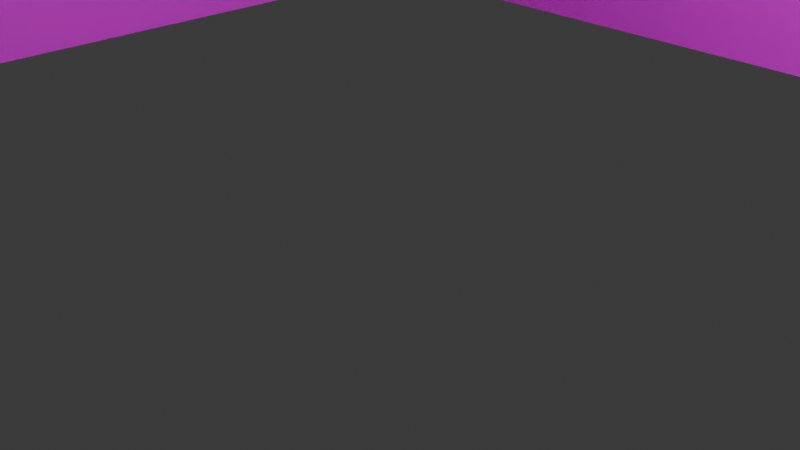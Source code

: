 # Source: centre-block.blend  (saved by Blender 4.0.36; exported with 4.5.12 LTS)
import bpy
from mathutils import Matrix  # noqa: F401  (used for matrix-valued properties, if any)

bpy.ops.wm.read_factory_settings(use_empty=True)
scene = bpy.context.scene
scene.name = 'Scene'

# ---- collections
col_collection = bpy.data.collections.new('Collection'); scene.collection.children.link(col_collection)

# ---- images (referenced by path relative to the original .blend; pixels are not part of the script)
import os
ASSET_DIR = os.environ.get("B2B_ASSET_DIR", "")  # directory of the original .blend (textures are referenced by path, not embedded)
HERE = os.path.dirname(os.path.abspath(__file__))  # packed textures are extracted next to this script under _unpacked/

def load_image(name, relpath, width, height, colorspace="sRGB"):
    """Load a texture the original file referenced (path relative to the .blend, or extracted next to this script)."""
    p = next((c for c in (os.path.join(HERE, relpath), os.path.join(ASSET_DIR, relpath)) if relpath and os.path.exists(c)), "")
    if p:
        img = bpy.data.images.load(p, check_existing=True)
        img.name = name
    else:  # same state as the original file: an image datablock whose file is absent (Cycles renders it pink)
        img = bpy.data.images.new(name, width, height)
        img.source = "FILE"
        img.filepath = "//" + (relpath or name)
    img.colorspace_settings.name = colorspace
    return img
img_centre_block_png = load_image('centre-block.png', 'centre-block.png', 1024, 1024, 'sRGB')

# ---- materials (node trees are filled in below, after node groups)
mat_textured = bpy.data.materials.new('Textured')
mat_textured.use_transparent_shadow = False

# ---- material node trees
mat_textured.use_nodes = True; mat_textured.node_tree.nodes.clear()
_N = mat_textured.node_tree.nodes; _L = mat_textured.node_tree.links
n0 = _N.new('ShaderNodeBsdfPrincipled'); n0.name = 'Principled BSDF'; n0.location = (10, 300)
n0.inputs[3].default_value = 1.45
n1 = _N.new('ShaderNodeOutputMaterial'); n1.name = 'Material Output'; n1.location = (300, 300)
n2 = _N.new('ShaderNodeTexImage'); n2.name = 'Image Texture'; n2.location = (-280, 275)
n2.image = img_centre_block_png
_L.new(n0.outputs[0], n1.inputs[0])
_L.new(n2.outputs[0], n0.inputs[0])
n1.is_active_output = True

# ---- world
world_world = bpy.data.worlds.new('World'); scene.world = world_world
world_world.use_nodes = True; world_world.node_tree.nodes.clear()
_N = world_world.node_tree.nodes; _L = world_world.node_tree.links
n0 = _N.new('ShaderNodeOutputWorld'); n0.name = 'World Output'; n0.location = (300, 300)
n1 = _N.new('ShaderNodeBackground'); n1.name = 'Background'; n1.location = (10, 300)
n1.inputs[0].default_value = (0.05088, 0.05088, 0.05088, 1.0)
_L.new(n1.outputs[0], n0.inputs[0])
n0.is_active_output = True
world_world.color = (0.05088, 0.05088, 0.05088)
world_world.use_sun_shadow = False
world_world.sun_shadow_jitter_overblur = 0.0

# ---- cameras
cam_camera = bpy.data.cameras.new('Camera')
cam_camera.clip_end = 100.0
cam_camera.ortho_scale = 7.314

# ---- lights
light_light = bpy.data.lights.new('Light', 'POINT')
light_light.transmission_factor = 0.0
light_light.use_soft_falloff = False
light_light.energy = 1000.0
light_light.shadow_soft_size = 0.1
light_light.shadow_maximum_resolution = 0.006
light_light.use_absolute_resolution = True

# ---- meshes
me_cube = bpy.data.meshes.new('Cube')
me_cube.from_pydata([(1.0, 1.0, 0.5748), (1.0, 1.0, -1.425), (1.0, -1.0, 0.5748), (1.0, -1.0, -1.425), (-1.0, 1.0, 0.5748), (-1.0, 1.0, -1.425), (-1.0, -1.0, 0.5748), (-1.0, -1.0, -1.425), (0.84, 0.84, 0.8813), (0.84, -0.84, 0.8813), (-0.84, 0.84, 0.8813), (-0.84, -0.84, 0.8813), (-8.369e-09, -2.543e-08, 1.543), (-8.369e-09, -2.543e-08, 1.543), (-8.369e-09, -2.543e-08, 1.543), (-8.369e-09, -2.543e-08, 1.543), (0.84, 0.84, 0.8813), (0.84, -0.84, 0.8813), (-0.84, 0.84, 0.8813), (-0.84, -0.84, 0.8813), (-0.52, -0.52, 0.8813), (-0.52, 0.52, 0.8813), (0.52, -0.52, 0.8813), (0.52, 0.52, 0.8813), (-0.84, -0.84, 0.5748), (-0.84, 0.84, 0.5748), (0.84, 0.84, 0.5748), (0.84, -0.84, 0.5748)], [], [(25, 24, 11, 10), (3, 2, 6, 7), (7, 6, 4, 5), (1, 0, 2, 3), (5, 4, 0, 1), (21, 20, 15, 14), (27, 26, 8, 9), (26, 25, 10, 8), (24, 27, 9, 11), (12, 14, 15, 13), (20, 22, 13, 15), (23, 21, 14, 12), (22, 23, 12, 13), (8, 9, 17, 16), (11, 10, 18, 19), (9, 11, 19, 17), (10, 8, 16, 18), (9, 8, 23, 22), (8, 10, 21, 23), (10, 11, 20, 21), (11, 9, 22, 20), (2, 0, 26, 27), (0, 4, 25, 26), (4, 6, 24, 25), (6, 2, 27, 24)])
_uv = me_cube.uv_layers.new(name='UVMap')
_uv.uv.foreach_set('vector', [0.09747, 0.8733, 0.1564, 0.8733, 0.1564, 0.9267, 0.09747, 0.9267, 0.08781, 0.6471, 0.08781, 0.9934, 0.0168, 0.9934, 0.0168, 0.6471, 0.849, 0.2624, 0.849, 0.6087, 0.7782, 0.6087, 0.7782, 0.2624, 0.8488, 0.2624, 0.8488, 0.6079, 0.7783, 0.6079, 0.7783, 0.2624, 0.8482, 0.2612, 0.8482, 0.6092, 0.7776, 0.6092, 0.7776, 0.2612, 0.132, 0.7432, 0.09346, 0.7432, 0.1127, 0.8595, 0.1127, 0.8595, 0.1564, 0.8733, 0.09747, 0.8733, 0.09747, 0.9267, 0.1564, 0.9267, 0.09668, 0.8734, 0.1558, 0.8734, 0.1558, 0.927, 0.09668, 0.927, 0.09637, 0.9427, 0.1557, 0.9427, 0.1557, 0.996, 0.09637, 0.996, 0.625, 0.5, 0.875, 0.5, 0.875, 0.75, 0.625, 0.75, 0.09346, 0.7432, 0.132, 0.7432, 0.1127, 0.8595, 0.1127, 0.8595, 0.132, 0.7432, 0.09346, 0.7432, 0.1127, 0.8595, 0.1127, 0.8595, 0.09346, 0.7432, 0.132, 0.7432, 0.1127, 0.8595, 0.1127, 0.8595, 0.625, 0.5, 0.625, 0.75, 0.625, 0.75, 0.625, 0.5, 0.625, 0.0, 0.625, 0.25, 0.625, 0.25, 0.625, 0.0, 0.525, 0.5829, 0.4783, 0.5829, 0.4783, 0.5829, 0.525, 0.5829, 0.625, 0.25, 0.625, 0.5, 0.625, 0.5, 0.625, 0.25, 0.1628, 0.6536, 0.1628, 0.7122, 0.1526, 0.702, 0.1526, 0.6638, 0.1628, 0.7122, 0.1042, 0.7122, 0.1144, 0.702, 0.1526, 0.702, 0.1042, 0.7122, 0.1042, 0.6536, 0.1144, 0.6638, 0.1144, 0.702, 0.1042, 0.6536, 0.1628, 0.6536, 0.1526, 0.6638, 0.1144, 0.6638, 0.1684, 0.648, 0.1684, 0.7178, 0.1628, 0.7122, 0.1628, 0.6536, 0.1684, 0.7178, 0.09858, 0.7178, 0.1042, 0.7122, 0.1628, 0.7122, 0.09858, 0.7178, 0.09858, 0.648, 0.1042, 0.6536, 0.1042, 0.7122, 0.09858, 0.648, 0.1684, 0.648, 0.1628, 0.6536, 0.1042, 0.6536])
me_cube.materials.append(mat_textured)
me_cube.use_mirror_vertex_groups = False
me_cube.update()
me_cube_001 = bpy.data.meshes.new('Cube.001')
me_cube_001.from_pydata([(-1.086, -1.057, -0.1751), (-1.086, -1.057, 0.1751), (-1.086, 1.296, -0.1751), (-1.086, 1.296, 0.1751), (1.086, -1.057, -0.1751), (1.086, -1.057, 0.1751), (1.086, 1.296, -0.1751), (1.086, 1.296, 0.1751), (-1.086, 7.087, -0.1751), (-1.086, 7.087, 0.1751), (1.086, 7.087, -0.1751), (1.086, 7.087, 0.1751), (-0.6682, 7.087, -0.1751), (-0.6682, 7.087, 0.1751), (-0.6682, 1.296, -0.1751), (-0.6682, 1.296, 0.1751), (0.6682, 7.087, -0.1751), (0.6682, 7.087, 0.1751), (0.6682, 1.296, -0.1751), (0.6682, 1.296, 0.1751), (-1.086, -2.776, -0.1751), (-1.086, -2.776, 0.1751), (1.086, -2.776, -0.1751), (1.086, -2.776, 0.1751), (-0.2506, 7.087, -0.1751), (-0.2506, 7.087, 0.1751), (0.2506, 7.087, -0.1751), (0.2506, 7.087, 0.1751), (-0.2506, 1.296, -0.1751), (-0.2506, 1.296, 0.1751), (0.2506, 1.296, -0.1751), (0.2506, 1.296, 0.1751), (-2.005, -2.776, -0.1751), (-2.005, -2.776, 0.1751), (2.005, -2.776, -0.1751), (2.005, -2.776, 0.1751), (-2.005, 1.296, -0.1751), (-2.005, 1.296, 0.1751), (2.005, 1.296, -0.1751), (2.005, 1.296, 0.1751), (1.671, 1.296, -0.1751), (1.671, 1.296, 0.1751), (-1.671, 1.296, -0.1751), (-1.671, 1.296, 0.1751), (1.671, 9.439, -0.1751), (1.671, 9.439, 0.1751), (-1.671, 9.439, -0.1751), (-1.671, 9.439, 0.1751), (-1.336, 0.1193, 0.3113), (1.336, 0.1193, 0.3113), (-1.42, 8.263, 0.3113), (1.671, 7.087, 0.1751), (1.42, 8.263, 0.3113), (-1.671, 7.087, 0.1751), (0.4594, 8.263, 0.3113), (-1.086, 1.296, -0.1751), (-1.086, 1.296, 0.1751), (-1.086, -2.776, -0.1751), (-1.086, -2.776, 0.1751), (-2.005, -2.776, -0.1751), (-2.005, -2.776, 0.1751), (-2.005, 1.296, -0.1751), (-2.005, 1.296, 0.1751), (-1.336, 0.1193, 0.3113), (-1.336, -1.419, 0.3113), (-1.754, -1.419, 0.3113), (-1.754, 0.1193, 0.3113), (1.336, 0.1193, 0.3113), (1.336, -1.419, 0.3113), (1.754, -1.419, 0.3113), (1.754, 0.1193, 0.3113), (-1.336, 8.263, 0.3113), (-1.42, 0.1193, 0.3113), (-1.42, 8.263, 0.3113), (-1.336, 0.1193, 0.3113), (1.336, 0.1193, 0.3113), (1.336, 8.263, 0.3113), (1.42, 0.1193, 0.3113), (1.42, 8.263, 0.3113), (0.4594, 0.1193, 0.3113), (-0.4594, 0.1193, 0.3113), (-0.4594, 8.263, 0.3113)], [(21, 33), (33, 37)], [(30, 28, 29, 31), (11, 17, 16, 10), (26, 30, 31, 27), (4, 5, 1, 0), (2, 3, 15, 14), (17, 19, 18, 16), (7, 11, 10, 6), (3, 2, 8, 9), (9, 8, 12, 13), (13, 12, 14, 15), (6, 18, 19, 7), (0, 1, 21, 20), (5, 4, 22, 23), (26, 27, 25, 24), (23, 22, 34, 35), (25, 29, 28, 24), (2, 3, 56, 55), (35, 34, 38, 39), (39, 38, 40, 41), (36, 37, 43, 42), (41, 40, 44, 45), (42, 43, 47, 46), (45, 44, 46, 47), (1, 5, 49, 48), (7, 3, 48, 49), (31, 79, 54, 27), (45, 47, 50, 52), (47, 53, 50), (53, 51, 52, 50), (51, 45, 52), (57, 58, 60, 59), (59, 60, 62, 61), (36, 32, 59, 61), (20, 21, 58, 57), (37, 36, 61, 62), (32, 20, 57, 59), (64, 63, 66, 65), (62, 66, 63, 56), (63, 64, 58, 56), (62, 60, 65, 66), (60, 58, 64, 65), (35, 39, 70, 69), (23, 35, 69, 68), (70, 39, 7, 67), (68, 67, 7, 23), (68, 69, 70, 67), (7, 75, 76, 11), (71, 74, 56, 9), (73, 53, 43, 72), (71, 73, 72, 74), (77, 41, 51, 78), (78, 76, 75, 77), (17, 54, 79, 19), (13, 15, 80, 81), (25, 81, 80, 29)])
_uv = me_cube_001.uv_layers.new(name='UVMap')
_uv.uv.foreach_set('vector', [0.2686, 0.1246, 0.1854, 0.1246, 0.1854, 0.2252, 0.2686, 0.2252, 0.4173, 0.2252, 0.3485, 0.2252, 0.3485, 0.1246, 0.4173, 0.1246, 0.7737, 0.5069, 0.5927, 0.5069, 0.5927, 0.6087, 0.7737, 0.6087, 0.7172, 0.8445, 0.7172, 0.9443, 0.3561, 0.9443, 0.3561, 0.8445, 0.0474, 0.1246, 0.0474, 0.2252, 0.1152, 0.2252, 0.1152, 0.1246, 0.7737, 0.6087, 0.5927, 0.6087, 0.5927, 0.5069, 0.7737, 0.5069, 0.5927, 0.6087, 0.7737, 0.6087, 0.7737, 0.5069, 0.5927, 0.5069, 0.5927, 0.6087, 0.5927, 0.5069, 0.7737, 0.5069, 0.7737, 0.6087, 0.0474, 0.2252, 0.0474, 0.1246, 0.1152, 0.1246, 0.1152, 0.2252, 0.7737, 0.6087, 0.7737, 0.5069, 0.5927, 0.5069, 0.5927, 0.6087, 0.4173, 0.1246, 0.3485, 0.1246, 0.3485, 0.2252, 0.4173, 0.2252, 0.2521, 0.5068, 0.2521, 0.6072, 0.1991, 0.6072, 0.1991, 0.5068, 0.2521, 0.6072, 0.2521, 0.5068, 0.1991, 0.5068, 0.1991, 0.6072, 0.2686, 0.1246, 0.2686, 0.2252, 0.1854, 0.2252, 0.1854, 0.1246, 0.2022, 0.9455, 0.2022, 0.844, 0.3573, 0.844, 0.3573, 0.9455, 0.7737, 0.6087, 0.5927, 0.6087, 0.5927, 0.5069, 0.7737, 0.5069, 0.375, 0.25, 0.625, 0.25, 0.625, 0.25, 0.375, 0.25, 0.1991, 0.6072, 0.1991, 0.5068, 0.3246, 0.5068, 0.3246, 0.6072, 0.3573, 0.9455, 0.3573, 0.844, 0.3009, 0.844, 0.3009, 0.9455, 0.717, 0.8429, 0.717, 0.9448, 0.7736, 0.9448, 0.7736, 0.8429, 0.3212, 0.6064, 0.3212, 0.5046, 0.5756, 0.5046, 0.5756, 0.6064, 0.3212, 0.5046, 0.3212, 0.6064, 0.5756, 0.6064, 0.5756, 0.5046, 0.1988, 0.7772, 0.1988, 0.6742, 0.7573, 0.6742, 0.7573, 0.7772, 0.3561, 0.9443, 0.7172, 0.9443, 0.761, 0.9844, 0.3135, 0.9844, 0.4173, 0.2252, 0.0474, 0.2252, 0.002919, 0.2643, 0.4515, 0.2643, 0.5927, 0.6087, 0.556, 0.6483, 0.8105, 0.6483, 0.7737, 0.6087, 0.1988, 0.7772, 0.7573, 0.7772, 0.7134, 0.8159, 0.2335, 0.8159, 0.5756, 0.6064, 0.5021, 0.6064, 0.5389, 0.646, -0.05639, 0.2252, 0.5108, 0.2252, 0.4663, 0.2643, -0.01191, 0.2643, 0.5021, 0.6064, 0.5756, 0.6064, 0.5389, 0.646, 0.8727, 0.8429, 0.8727, 0.9448, 0.717, 0.9448, 0.717, 0.8429, 0.1991, 0.5068, 0.1991, 0.6072, 0.3246, 0.6072, 0.3246, 0.5068, 0.0, 0.0, 0.0, 0.0, 0.0, 0.0, 0.0, 0.0, 0.375, 0.0, 0.625, 0.0, 0.625, 0.0, 0.375, 0.0, 0.625, 0.0, 0.375, 0.0, 0.375, 0.0, 0.625, 0.0, 0.0, 0.0, 0.0, 0.0, 0.0, 0.0, 0.0, 0.0, 0.1296, 0.3798, 0.1296, 0.4282, 0.05836, 0.4282, 0.05836, 0.3798, 0.717, 0.9448, 0.7594, 0.9844, 0.8302, 0.9844, 0.8727, 0.9448, 0.2884, 0.6463, 0.241, 0.6463, 0.1991, 0.6072, 0.3246, 0.6072, 0.3246, 0.6072, 0.1991, 0.6072, 0.241, 0.6463, 0.2884, 0.6463, 0.717, 0.9448, 0.8727, 0.9448, 0.8302, 0.9844, 0.7594, 0.9844, 0.1991, 0.6072, 0.3246, 0.6072, 0.2884, 0.6463, 0.241, 0.6463, 0.2022, 0.9455, 0.3573, 0.9455, 0.315, 0.985, 0.2445, 0.985, 0.315, 0.985, 0.3573, 0.9455, 0.2022, 0.9455, 0.2445, 0.985, 0.241, 0.6463, 0.2884, 0.6463, 0.3246, 0.6072, 0.1991, 0.6072, 0.05844, 0.3798, 0.1296, 0.3798, 0.1296, 0.4282, 0.05844, 0.4282, 0.5927, 0.6087, 0.556, 0.6483, 0.8105, 0.6483, 0.7737, 0.6087, 0.8105, 0.6483, 0.556, 0.6483, 0.5927, 0.6087, 0.7737, 0.6087, 0.5389, 0.646, 0.5021, 0.6064, 0.3212, 0.6064, 0.2844, 0.646, 0.9457, 0.9838, 0.9316, 0.9838, 0.9316, 0.7288, 0.9457, 0.7288, 0.2844, 0.646, 0.3212, 0.6064, 0.5021, 0.6064, 0.5389, 0.646, 0.9452, 0.9841, 0.931, 0.9841, 0.931, 0.729, 0.9452, 0.729, 0.7737, 0.6087, 0.8105, 0.6483, 0.556, 0.6483, 0.5927, 0.6087, 0.7737, 0.6087, 0.5927, 0.6087, 0.556, 0.6483, 0.8105, 0.6483, 0.7737, 0.6087, 0.8105, 0.6483, 0.556, 0.6483, 0.5927, 0.6087])
me_cube_001.materials.append(mat_textured)
me_cube_001.use_mirror_vertex_groups = False
me_cube_001.update()
me_cylinder = bpy.data.meshes.new('Cylinder')
me_cylinder.from_pydata([(-1.706e-08, 1.0, -2.606), (-1.706e-08, 1.0, -1.006), (0.3827, 0.9239, -2.606), (0.3827, 0.9239, -1.006), (0.7071, 0.7071, -2.606), (0.7071, 0.7071, -1.006), (0.9239, 0.3827, -2.606), (0.9239, 0.3827, -1.006), (1.0, 2.698e-08, -2.606), (1.0, 2.698e-08, -1.006), (0.9239, -0.3827, -2.606), (0.9239, -0.3827, -1.006), (0.7071, -0.7071, -2.606), (0.7071, -0.7071, -1.006), (0.3827, -0.9239, -2.606), (0.3827, -0.9239, -1.006), (-1.706e-08, -1.0, -2.606), (-1.706e-08, -1.0, -1.006), (-0.3827, -0.9239, -2.606), (-0.3827, -0.9239, -1.006), (-0.7071, -0.7071, -2.606), (-0.7071, -0.7071, -1.006), (-0.9239, -0.3827, -2.606), (-0.9239, -0.3827, -1.006), (-1.0, 2.698e-08, -2.606), (-1.0, 2.698e-08, -1.006), (-0.9239, 0.3827, -2.606), (-0.9239, 0.3827, -1.006), (-0.7071, 0.7071, -2.606), (-0.7071, 0.7071, -1.006), (-0.3827, 0.9239, -2.606), (-0.3827, 0.9239, -1.006), (-2.013e-08, 0.8, -0.206), (0.3061, 0.7391, -0.206), (0.5657, 0.5657, -0.206), (0.7391, 0.3061, -0.206), (0.8, -4.455e-08, -0.206), (0.7391, -0.3061, -0.206), (0.5657, -0.5657, -0.206), (0.3061, -0.7391, -0.206), (-2.013e-08, -0.8, -0.206), (-0.3061, -0.7391, -0.206), (-0.5657, -0.5657, -0.206), (-0.7391, -0.3061, -0.206), (-0.8, -4.455e-08, -0.206), (-0.7391, 0.3061, -0.206), (-0.5657, 0.5657, -0.206), (-0.3061, 0.7391, -0.206), (-2.013e-08, 0.8, 1.394), (0.3061, 0.7391, 1.394), (0.5657, 0.5657, 1.394), (0.7391, 0.3061, 1.394), (0.8, -4.455e-08, 1.394), (0.7391, -0.3061, 1.394), (0.5657, -0.5657, 1.394), (0.3061, -0.7391, 1.394), (-2.013e-08, -0.8, 1.394), (-0.3061, -0.7391, 1.394), (-0.5657, -0.5657, 1.394), (-0.7391, -0.3061, 1.394), (-0.8, -4.455e-08, 1.394), (-0.7391, 0.3061, 1.394), (-0.5657, 0.5657, 1.394), (-0.3061, 0.7391, 1.394), (-1.325e-08, 0.2458, 2.428), (0.09405, 0.2271, 2.428), (0.1738, 0.1738, 2.428), (0.2271, 0.09405, 2.428), (0.2458, -7.758e-08, 2.428), (0.2271, -0.09405, 2.428), (0.1738, -0.1738, 2.428), (0.09405, -0.2271, 2.428), (-1.325e-08, -0.2458, 2.428), (-0.09405, -0.2271, 2.428), (-0.1738, -0.1738, 2.428), (-0.2271, -0.09405, 2.428), (-0.2458, -7.758e-08, 2.428), (-0.2271, 0.09405, 2.428), (-0.1738, 0.1738, 2.428), (-0.09405, 0.2271, 2.428), (-1.325e-08, 0.2458, 2.919), (0.09405, 0.2271, 2.919), (0.1738, 0.1738, 2.919), (0.2271, 0.09405, 2.919), (0.2458, -7.758e-08, 2.919), (0.2271, -0.09405, 2.919), (0.1738, -0.1738, 2.919), (0.09405, -0.2271, 2.919), (-1.325e-08, -0.2458, 2.919), (-0.09405, -0.2271, 2.919), (-0.1738, -0.1738, 2.919), (-0.2271, -0.09405, 2.919), (-0.2458, -7.758e-08, 2.919), (-0.2271, 0.09405, 2.919), (-0.1738, 0.1738, 2.919), (-0.09405, 0.2271, 2.919), (-4.444e-08, 2.698e-08, 3.794)], [], [(31, 1, 0, 30), (5, 7, 6, 4), (9, 11, 10, 8), (11, 13, 12, 10), (25, 27, 26, 24), (15, 17, 16, 14), (17, 19, 18, 16), (19, 21, 20, 18), (21, 23, 22, 20), (23, 25, 24, 22), (3, 5, 4, 2), (27, 29, 28, 26), (11, 9, 36, 37), (29, 31, 30, 28), (1, 3, 2, 0), (7, 9, 8, 6), (13, 15, 14, 12), (39, 38, 54, 55), (21, 19, 41, 42), (31, 29, 46, 47), (7, 5, 34, 35), (17, 15, 39, 40), (27, 25, 44, 45), (3, 1, 32, 33), (13, 11, 37, 38), (23, 21, 42, 43), (1, 31, 47, 32), (9, 7, 35, 36), (19, 17, 40, 41), (29, 27, 45, 46), (5, 3, 33, 34), (15, 13, 38, 39), (25, 23, 43, 44), (60, 59, 75, 76), (47, 46, 62, 63), (40, 39, 55, 56), (33, 32, 48, 49), (32, 47, 63, 48), (41, 40, 56, 57), (34, 33, 49, 50), (42, 41, 57, 58), (35, 34, 50, 51), (43, 42, 58, 59), (36, 35, 51, 52), (44, 43, 59, 60), (37, 36, 52, 53), (45, 44, 60, 61), (38, 37, 53, 54), (46, 45, 61, 62), (66, 65, 81, 82), (53, 52, 68, 69), (61, 60, 76, 77), (54, 53, 69, 70), (62, 61, 77, 78), (55, 54, 70, 71), (63, 62, 78, 79), (56, 55, 71, 72), (49, 48, 64, 65), (48, 63, 79, 64), (57, 56, 72, 73), (50, 49, 65, 66), (58, 57, 73, 74), (51, 50, 66, 67), (59, 58, 74, 75), (52, 51, 67, 68), (87, 86, 96), (74, 73, 89, 90), (67, 66, 82, 83), (75, 74, 90, 91), (68, 67, 83, 84), (76, 75, 91, 92), (69, 68, 84, 85), (77, 76, 92, 93), (70, 69, 85, 86), (78, 77, 93, 94), (71, 70, 86, 87), (79, 78, 94, 95), (72, 71, 87, 88), (65, 64, 80, 81), (64, 79, 95, 80), (73, 72, 88, 89), (95, 94, 96), (88, 87, 96), (81, 80, 96), (80, 95, 96), (89, 88, 96), (82, 81, 96), (90, 89, 96), (83, 82, 96), (91, 90, 96), (84, 83, 96), (92, 91, 96), (85, 84, 96), (93, 92, 96), (86, 85, 96), (94, 93, 96)])
_uv = me_cylinder.uv_layers.new(name='UVMap')
_uv.uv.foreach_set('vector', [0.5489, 0.329, 0.5065, 0.329, 0.5065, 0.2736, 0.5489, 0.2736, 0.5851, 0.3293, 0.5486, 0.3293, 0.5486, 0.2731, 0.5851, 0.2731, 0.5056, 0.3293, 0.4626, 0.3293, 0.4626, 0.2731, 0.5056, 0.2731, 0.4626, 0.3293, 0.4261, 0.3293, 0.4261, 0.2731, 0.4626, 0.2731, 0.5057, 0.3303, 0.4632, 0.3303, 0.4632, 0.2748, 0.5057, 0.2748, 0.4641, 0.329, 0.5065, 0.329, 0.5065, 0.2736, 0.4641, 0.2736, 0.5065, 0.329, 0.5489, 0.329, 0.5489, 0.2736, 0.5065, 0.2736, 0.5489, 0.329, 0.5849, 0.329, 0.5849, 0.2736, 0.5489, 0.2736, 0.5842, 0.3303, 0.5482, 0.3303, 0.5482, 0.2748, 0.5842, 0.2748, 0.5482, 0.3303, 0.5057, 0.3303, 0.5057, 0.2748, 0.5482, 0.2748, 0.4641, 0.329, 0.4281, 0.329, 0.4281, 0.2736, 0.4641, 0.2736, 0.4632, 0.3303, 0.4272, 0.3303, 0.4272, 0.2748, 0.4632, 0.2748, 0.4626, 0.3293, 0.5056, 0.3293, 0.5056, 0.3574, 0.4712, 0.3574, 0.5849, 0.329, 0.5489, 0.329, 0.5489, 0.2736, 0.5849, 0.2736, 0.5065, 0.329, 0.4641, 0.329, 0.4641, 0.2736, 0.5065, 0.2736, 0.5486, 0.3293, 0.5056, 0.3293, 0.5056, 0.2731, 0.5486, 0.2731, 0.4281, 0.329, 0.4641, 0.329, 0.4641, 0.2736, 0.4281, 0.2736, 0.4726, 0.3567, 0.4438, 0.3567, 0.4438, 0.4122, 0.4726, 0.4122, 0.5849, 0.329, 0.5489, 0.329, 0.5405, 0.3567, 0.5692, 0.3567, 0.5489, 0.329, 0.5849, 0.329, 0.5692, 0.3567, 0.5405, 0.3567, 0.5486, 0.3293, 0.5851, 0.3293, 0.5692, 0.3574, 0.54, 0.3574, 0.5065, 0.329, 0.4641, 0.329, 0.4726, 0.3567, 0.5065, 0.3567, 0.4632, 0.3303, 0.5057, 0.3303, 0.5057, 0.3581, 0.4717, 0.3581, 0.4641, 0.329, 0.5065, 0.329, 0.5065, 0.3567, 0.4726, 0.3567, 0.4261, 0.3293, 0.4626, 0.3293, 0.4712, 0.3574, 0.442, 0.3574, 0.5482, 0.3303, 0.5842, 0.3303, 0.5685, 0.3581, 0.5397, 0.3581, 0.5065, 0.329, 0.5489, 0.329, 0.5405, 0.3567, 0.5065, 0.3567, 0.5056, 0.3293, 0.5486, 0.3293, 0.54, 0.3574, 0.5056, 0.3574, 0.5489, 0.329, 0.5065, 0.329, 0.5065, 0.3567, 0.5405, 0.3567, 0.4272, 0.3303, 0.4632, 0.3303, 0.4717, 0.3581, 0.4429, 0.3581, 0.4281, 0.329, 0.4641, 0.329, 0.4726, 0.3567, 0.4438, 0.3567, 0.4641, 0.329, 0.4281, 0.329, 0.4438, 0.3567, 0.4726, 0.3567, 0.5057, 0.3303, 0.5482, 0.3303, 0.5397, 0.3581, 0.5057, 0.3581, 0.5057, 0.4136, 0.5397, 0.4136, 0.5162, 0.4495, 0.5057, 0.4495, 0.5405, 0.3567, 0.5692, 0.3567, 0.5692, 0.4122, 0.5405, 0.4122, 0.5065, 0.3567, 0.4726, 0.3567, 0.4726, 0.4122, 0.5065, 0.4122, 0.4726, 0.3567, 0.5065, 0.3567, 0.5065, 0.4122, 0.4726, 0.4122, 0.5065, 0.3567, 0.5405, 0.3567, 0.5405, 0.4122, 0.5065, 0.4122, 0.5405, 0.3567, 0.5065, 0.3567, 0.5065, 0.4122, 0.5405, 0.4122, 0.4438, 0.3567, 0.4726, 0.3567, 0.4726, 0.4122, 0.4438, 0.4122, 0.5692, 0.3567, 0.5405, 0.3567, 0.5405, 0.4122, 0.5692, 0.4122, 0.54, 0.3574, 0.5692, 0.3574, 0.5692, 0.4137, 0.54, 0.4137, 0.5397, 0.3581, 0.5685, 0.3581, 0.5685, 0.4136, 0.5397, 0.4136, 0.5056, 0.3574, 0.54, 0.3574, 0.54, 0.4137, 0.5056, 0.4137, 0.5057, 0.3581, 0.5397, 0.3581, 0.5397, 0.4136, 0.5057, 0.4136, 0.4712, 0.3574, 0.5056, 0.3574, 0.5056, 0.4137, 0.4712, 0.4137, 0.4717, 0.3581, 0.5057, 0.3581, 0.5057, 0.4136, 0.4717, 0.4136, 0.442, 0.3574, 0.4712, 0.3574, 0.4712, 0.4137, 0.442, 0.4137, 0.4429, 0.3581, 0.4717, 0.3581, 0.4717, 0.4136, 0.4429, 0.4136, 0.4873, 0.448, 0.4961, 0.448, 0.4961, 0.465, 0.4873, 0.465, 0.4712, 0.4137, 0.5056, 0.4137, 0.5056, 0.45, 0.495, 0.45, 0.4717, 0.4136, 0.5057, 0.4136, 0.5057, 0.4495, 0.4953, 0.4495, 0.442, 0.4137, 0.4712, 0.4137, 0.495, 0.45, 0.4861, 0.45, 0.4429, 0.4136, 0.4717, 0.4136, 0.4953, 0.4495, 0.4864, 0.4495, 0.4726, 0.4122, 0.4438, 0.4122, 0.4873, 0.448, 0.4961, 0.448, 0.5405, 0.4122, 0.5692, 0.4122, 0.5258, 0.448, 0.5169, 0.448, 0.5065, 0.4122, 0.4726, 0.4122, 0.4961, 0.448, 0.5065, 0.448, 0.4726, 0.4122, 0.5065, 0.4122, 0.5065, 0.448, 0.4961, 0.448, 0.5065, 0.4122, 0.5405, 0.4122, 0.5169, 0.448, 0.5065, 0.448, 0.5405, 0.4122, 0.5065, 0.4122, 0.5065, 0.448, 0.5169, 0.448, 0.4438, 0.4122, 0.4726, 0.4122, 0.4961, 0.448, 0.4873, 0.448, 0.5692, 0.4122, 0.5405, 0.4122, 0.5169, 0.448, 0.5258, 0.448, 0.54, 0.4137, 0.5692, 0.4137, 0.5252, 0.45, 0.5162, 0.45, 0.5397, 0.4136, 0.5685, 0.4136, 0.525, 0.4495, 0.5162, 0.4495, 0.5056, 0.4137, 0.54, 0.4137, 0.5162, 0.45, 0.5056, 0.45, 0.4961, 0.465, 0.4873, 0.465, 0.5065, 0.4953, 0.5258, 0.448, 0.5169, 0.448, 0.5169, 0.465, 0.5258, 0.465, 0.5162, 0.45, 0.5252, 0.45, 0.5252, 0.4672, 0.5162, 0.4672, 0.5162, 0.4495, 0.525, 0.4495, 0.525, 0.4665, 0.5162, 0.4665, 0.5056, 0.45, 0.5162, 0.45, 0.5162, 0.4672, 0.5056, 0.4672, 0.5057, 0.4495, 0.5162, 0.4495, 0.5162, 0.4665, 0.5057, 0.4665, 0.495, 0.45, 0.5056, 0.45, 0.5056, 0.4672, 0.495, 0.4672, 0.4953, 0.4495, 0.5057, 0.4495, 0.5057, 0.4665, 0.4953, 0.4665, 0.4861, 0.45, 0.495, 0.45, 0.495, 0.4672, 0.4861, 0.4672, 0.4864, 0.4495, 0.4953, 0.4495, 0.4953, 0.4665, 0.4864, 0.4665, 0.4961, 0.448, 0.4873, 0.448, 0.4873, 0.465, 0.4961, 0.465, 0.5169, 0.448, 0.5258, 0.448, 0.5258, 0.465, 0.5169, 0.465, 0.5065, 0.448, 0.4961, 0.448, 0.4961, 0.465, 0.5065, 0.465, 0.4961, 0.448, 0.5065, 0.448, 0.5065, 0.465, 0.4961, 0.465, 0.5065, 0.448, 0.5169, 0.448, 0.5169, 0.465, 0.5065, 0.465, 0.5169, 0.448, 0.5065, 0.448, 0.5065, 0.465, 0.5169, 0.465, 0.5169, 0.465, 0.5258, 0.465, 0.5065, 0.4953, 0.5065, 0.465, 0.4961, 0.465, 0.5065, 0.4953, 0.4961, 0.465, 0.5065, 0.465, 0.5065, 0.4953, 0.5065, 0.465, 0.5169, 0.465, 0.5065, 0.4953, 0.5169, 0.465, 0.5065, 0.465, 0.5065, 0.4953, 0.4873, 0.465, 0.4961, 0.465, 0.5065, 0.4953, 0.5258, 0.465, 0.5169, 0.465, 0.5065, 0.4953, 0.5162, 0.4672, 0.5252, 0.4672, 0.5056, 0.498, 0.5162, 0.4665, 0.525, 0.4665, 0.5057, 0.4969, 0.5056, 0.4672, 0.5162, 0.4672, 0.5056, 0.498, 0.5057, 0.4665, 0.5162, 0.4665, 0.5057, 0.4969, 0.495, 0.4672, 0.5056, 0.4672, 0.5056, 0.498, 0.4953, 0.4665, 0.5057, 0.4665, 0.5057, 0.4969, 0.4861, 0.4672, 0.495, 0.4672, 0.5056, 0.498, 0.4864, 0.4665, 0.4953, 0.4665, 0.5057, 0.4969])
me_cylinder.materials.append(mat_textured)
me_cylinder.update()
me_cube_006 = bpy.data.meshes.new('Cube.006')
me_cube_006.from_pydata([(-15.39, 4.4, 0.9333), (-15.39, 3.2, 0.9333), (-16.69, 4.4, 0.9333), (-16.69, 3.2, 0.9333), (-14.99, 4.8, 0.5333), (-14.99, 4.8, -1.467), (-14.99, 2.8, 0.5333), (-14.99, 2.8, -1.467), (-16.99, 4.8, 0.5333), (-16.99, 4.8, -1.467), (-16.99, 2.8, 0.5333), (-16.99, 2.8, -1.467), (7.707, -2.9, -1.467), (7.707, -2.9, 0.5333), (7.707, -0.9, -1.467), (7.707, -0.9, 0.5333), (9.707, -2.9, -1.467), (9.707, -2.9, 0.5333), (9.707, -0.9, -1.467), (9.707, -0.9, 0.5333), (8.007, -2.5, 0.9333), (8.007, -1.3, 0.9333), (9.307, -2.5, 0.9333), (9.307, -1.3, 0.9333), (16.61, -1.3, 0.9333), (16.61, -2.5, 0.9333), (15.31, -1.3, 0.9333), (15.31, -2.5, 0.9333), (17.01, -0.9, 0.5333), (17.01, -0.9, -1.467), (17.01, -2.9, 0.5333), (17.01, -2.9, -1.467), (15.01, -0.9, 0.5333), (15.01, -0.9, -1.467), (15.01, -2.9, 0.5333), (15.01, -2.9, -1.467), (-16.99, -2.9, -1.467), (-16.99, -2.9, 0.5333), (-16.99, -0.9, -1.467), (-16.99, -0.9, 0.5333), (-14.99, -2.9, -1.467), (-14.99, -2.9, 0.5333), (-14.99, -0.9, -1.467), (-14.99, -0.9, 0.5333), (-16.69, -2.5, 0.9333), (-16.69, -1.3, 0.9333), (-15.39, -2.5, 0.9333), (-15.39, -1.3, 0.9333), (-8.055, -1.3, 0.9333), (-8.055, -2.5, 0.9333), (-9.355, -1.3, 0.9333), (-9.355, -2.5, 0.9333), (-7.655, -0.9, 0.5333), (-7.655, -0.9, -1.467), (-7.655, -2.9, 0.5333), (-7.655, -2.9, -1.467), (-9.655, -0.9, 0.5333), (-9.655, -0.9, -1.467), (-9.655, -2.9, 0.5333), (-9.655, -2.9, -1.467), (15.01, 2.8, -1.467), (15.01, 2.8, 0.5333), (15.01, 4.8, -1.467), (15.01, 4.8, 0.5333), (17.01, 2.8, -1.467), (17.01, 2.8, 0.5333), (17.01, 4.8, -1.467), (17.01, 4.8, 0.5333), (15.31, 3.2, 0.9333), (15.31, 4.4, 0.9333), (16.61, 3.2, 0.9333), (16.61, 4.4, 0.9333)], [], [(4, 8, 2, 0), (10, 6, 1, 3), (8, 10, 3, 2), (0, 2, 3, 1), (6, 4, 0, 1), (7, 6, 10, 11), (5, 4, 6, 7), (9, 8, 4, 5), (11, 10, 8, 9), (16, 17, 13, 12), (14, 15, 19, 18), (18, 19, 17, 16), (23, 21, 20, 22), (17, 19, 23, 22), (19, 15, 21, 23), (15, 13, 20, 21), (12, 13, 15, 14), (13, 17, 22, 20), (34, 30, 25, 27), (30, 28, 24, 25), (29, 28, 30, 31), (35, 34, 32, 33), (33, 32, 28, 29), (31, 30, 34, 35), (32, 34, 27, 26), (28, 32, 26, 24), (24, 26, 27, 25), (36, 37, 39, 38), (38, 39, 43, 42), (42, 43, 41, 40), (40, 41, 37, 36), (41, 43, 47, 46), (47, 45, 44, 46), (39, 37, 44, 45), (37, 41, 46, 44), (43, 39, 45, 47), (52, 56, 50, 48), (54, 52, 48, 49), (53, 52, 54, 55), (58, 54, 49, 51), (57, 56, 52, 53), (59, 58, 56, 57), (56, 58, 51, 50), (48, 50, 51, 49), (55, 54, 58, 59), (71, 69, 68, 70), (62, 63, 67, 66), (66, 67, 65, 64), (67, 63, 69, 71), (65, 67, 71, 70), (61, 65, 70, 68), (63, 61, 68, 69), (64, 65, 61, 60), (60, 61, 63, 62)])
_uv = me_cube_006.uv_layers.new(name='UVMap')
_uv.uv.foreach_set('vector', [0.09383, 0.6129, 0.0521, 0.6129, 0.05836, 0.6407, 0.08549, 0.6407, 0.0521, 0.6129, 0.09383, 0.6129, 0.08549, 0.6407, 0.05836, 0.6407, 0.05133, 0.6131, 0.09341, 0.6131, 0.085, 0.6412, 0.05975, 0.6412, 0.1364, 0.6341, 0.1044, 0.6341, 0.1044, 0.6045, 0.1364, 0.6045, 0.09341, 0.6131, 0.05133, 0.6131, 0.05975, 0.6412, 0.085, 0.6412, 0.09383, 0.4738, 0.09383, 0.6129, 0.0521, 0.6129, 0.0521, 0.4738, 0.05133, 0.4729, 0.05133, 0.6131, 0.09341, 0.6131, 0.09341, 0.4729, 0.0521, 0.4738, 0.0521, 0.6129, 0.09383, 0.6129, 0.09383, 0.4738, 0.09341, 0.4729, 0.09341, 0.6131, 0.05133, 0.6131, 0.05133, 0.4729, 0.09383, 0.4738, 0.09383, 0.6129, 0.0521, 0.6129, 0.0521, 0.4738, 0.0521, 0.4738, 0.0521, 0.6129, 0.09383, 0.6129, 0.09383, 0.4738, 0.05133, 0.4729, 0.05133, 0.6131, 0.09341, 0.6131, 0.09341, 0.4729, 0.1364, 0.6341, 0.1044, 0.6341, 0.1044, 0.6045, 0.1364, 0.6045, 0.09341, 0.6131, 0.05133, 0.6131, 0.05975, 0.6412, 0.085, 0.6412, 0.09383, 0.6129, 0.0521, 0.6129, 0.05836, 0.6407, 0.08549, 0.6407, 0.05133, 0.6131, 0.09341, 0.6131, 0.085, 0.6412, 0.05975, 0.6412, 0.09341, 0.4729, 0.09341, 0.6131, 0.05133, 0.6131, 0.05133, 0.4729, 0.0521, 0.6129, 0.09383, 0.6129, 0.08549, 0.6407, 0.05836, 0.6407, 0.0521, 0.6129, 0.09383, 0.6129, 0.08549, 0.6407, 0.05836, 0.6407, 0.09341, 0.6131, 0.05133, 0.6131, 0.05975, 0.6412, 0.085, 0.6412, 0.05133, 0.4729, 0.05133, 0.6131, 0.09341, 0.6131, 0.09341, 0.4729, 0.09341, 0.4729, 0.09341, 0.6131, 0.05133, 0.6131, 0.05133, 0.4729, 0.0521, 0.4738, 0.0521, 0.6129, 0.09383, 0.6129, 0.09383, 0.4738, 0.09383, 0.4738, 0.09383, 0.6129, 0.0521, 0.6129, 0.0521, 0.4738, 0.05133, 0.6131, 0.09341, 0.6131, 0.085, 0.6412, 0.05975, 0.6412, 0.09383, 0.6129, 0.0521, 0.6129, 0.05836, 0.6407, 0.08549, 0.6407, 0.1364, 0.6341, 0.1044, 0.6341, 0.1044, 0.6045, 0.1364, 0.6045, 0.09341, 0.4729, 0.09341, 0.6131, 0.05133, 0.6131, 0.05133, 0.4729, 0.0521, 0.4738, 0.0521, 0.6129, 0.09383, 0.6129, 0.09383, 0.4738, 0.05133, 0.4729, 0.05133, 0.6131, 0.09341, 0.6131, 0.09341, 0.4729, 0.09383, 0.4738, 0.09383, 0.6129, 0.0521, 0.6129, 0.0521, 0.4738, 0.09341, 0.6131, 0.05133, 0.6131, 0.05975, 0.6412, 0.085, 0.6412, 0.1364, 0.6341, 0.1044, 0.6341, 0.1044, 0.6045, 0.1364, 0.6045, 0.05133, 0.6131, 0.09341, 0.6131, 0.085, 0.6412, 0.05975, 0.6412, 0.0521, 0.6129, 0.09383, 0.6129, 0.08549, 0.6407, 0.05836, 0.6407, 0.09383, 0.6129, 0.0521, 0.6129, 0.05836, 0.6407, 0.08549, 0.6407, 0.09383, 0.6129, 0.0521, 0.6129, 0.05836, 0.6407, 0.08549, 0.6407, 0.09341, 0.6131, 0.05133, 0.6131, 0.05975, 0.6412, 0.085, 0.6412, 0.05133, 0.4729, 0.05133, 0.6131, 0.09341, 0.6131, 0.09341, 0.4729, 0.0521, 0.6129, 0.09383, 0.6129, 0.08549, 0.6407, 0.05836, 0.6407, 0.0521, 0.4738, 0.0521, 0.6129, 0.09383, 0.6129, 0.09383, 0.4738, 0.09341, 0.4729, 0.09341, 0.6131, 0.05133, 0.6131, 0.05133, 0.4729, 0.05133, 0.6131, 0.09341, 0.6131, 0.085, 0.6412, 0.05975, 0.6412, 0.1364, 0.6341, 0.1044, 0.6341, 0.1044, 0.6045, 0.1364, 0.6045, 0.09383, 0.4738, 0.09383, 0.6129, 0.0521, 0.6129, 0.0521, 0.4738, 0.1364, 0.6341, 0.1044, 0.6341, 0.1044, 0.6045, 0.1364, 0.6045, 0.0521, 0.4738, 0.0521, 0.6129, 0.09383, 0.6129, 0.09383, 0.4738, 0.05133, 0.4729, 0.05133, 0.6131, 0.09341, 0.6131, 0.09341, 0.4729, 0.09383, 0.6129, 0.0521, 0.6129, 0.05836, 0.6407, 0.08549, 0.6407, 0.09341, 0.6131, 0.05133, 0.6131, 0.05975, 0.6412, 0.085, 0.6412, 0.0521, 0.6129, 0.09383, 0.6129, 0.08549, 0.6407, 0.05836, 0.6407, 0.05133, 0.6131, 0.09341, 0.6131, 0.085, 0.6412, 0.05975, 0.6412, 0.09383, 0.4738, 0.09383, 0.6129, 0.0521, 0.6129, 0.0521, 0.4738, 0.09341, 0.4729, 0.09341, 0.6131, 0.05133, 0.6131, 0.05133, 0.4729])
me_cube_006.materials.append(mat_textured)
me_cube_006.update()
me_cube_008 = bpy.data.meshes.new('Cube.008')
me_cube_008.from_pydata([(-0.998, -1.0, -0.4149), (-0.998, -1.0, 0.6251), (-0.998, 1.0, -0.4149), (-0.998, 1.0, 0.6251), (1.002, -1.0, -0.4149), (1.002, -1.0, 0.6251), (1.002, 1.0, -0.4149), (1.002, 1.0, 0.6251), (-0.698, -0.6, 1.025), (-0.698, 0.6, 1.025), (0.602, -0.6, 1.025), (0.602, 0.6, 1.025), (-39.0, -1.0, -0.4149), (-39.0, -1.0, 0.6251), (-39.0, 1.0, -0.4149), (-39.0, 1.0, 0.6251), (-37.0, -1.0, -0.4149), (-37.0, -1.0, 0.6251), (-37.0, 1.0, -0.4149), (-37.0, 1.0, 0.6251), (-38.7, -0.6, 1.025), (-38.7, 0.6, 1.025), (-37.4, -0.6, 1.025), (-37.4, 0.6, 1.025), (-5.998, -1.0, -0.4149), (-5.998, -1.0, 0.6251), (-5.998, 1.0, -0.4149), (-5.998, 1.0, 0.6251), (-3.998, -1.0, -0.4149), (-3.998, -1.0, 0.6251), (-3.998, 1.0, -0.4149), (-3.998, 1.0, 0.6251), (-5.698, -0.6, 1.025), (-5.698, 0.6, 1.025), (-4.398, -0.6, 1.025), (-4.398, 0.6, 1.025), (-34.0, -1.0, -0.4149), (-34.0, -1.0, 0.6251), (-34.0, 1.0, -0.4149), (-34.0, 1.0, 0.6251), (-32.0, -1.0, -0.4149), (-32.0, -1.0, 0.6251), (-32.0, 1.0, -0.4149), (-32.0, 1.0, 0.6251), (-33.7, -0.6, 1.025), (-33.7, 0.6, 1.025), (-32.4, -0.6, 1.025), (-32.4, 0.6, 1.025)], [], [(0, 1, 3, 2), (2, 3, 7, 6), (6, 7, 5, 4), (4, 5, 1, 0), (5, 7, 11, 10), (11, 9, 8, 10), (3, 1, 8, 9), (1, 5, 10, 8), (7, 3, 9, 11), (12, 13, 15, 14), (14, 15, 19, 18), (18, 19, 17, 16), (16, 17, 13, 12), (17, 19, 23, 22), (23, 21, 20, 22), (15, 13, 20, 21), (13, 17, 22, 20), (19, 15, 21, 23), (24, 25, 27, 26), (26, 27, 31, 30), (30, 31, 29, 28), (28, 29, 25, 24), (29, 31, 35, 34), (35, 33, 32, 34), (27, 25, 32, 33), (25, 29, 34, 32), (31, 27, 33, 35), (36, 37, 39, 38), (38, 39, 43, 42), (42, 43, 41, 40), (40, 41, 37, 36), (41, 43, 47, 46), (47, 45, 44, 46), (39, 37, 44, 45), (37, 41, 46, 44), (43, 39, 45, 47)])
_uv = me_cube_008.uv_layers.new(name='UVMap')
_uv.uv.foreach_set('vector', [0.01713, 0.5384, 0.01713, 0.6122, 0.04552, 0.6122, 0.04552, 0.5384, 0.0173, 0.5401, 0.0173, 0.6133, 0.04545, 0.6133, 0.04545, 0.5401, 0.04552, 0.5384, 0.04552, 0.6122, 0.01713, 0.6122, 0.01713, 0.5384, 0.04545, 0.5401, 0.04545, 0.6133, 0.0173, 0.6133, 0.0173, 0.5401, 0.01713, 0.6122, 0.04552, 0.6122, 0.03984, 0.6406, 0.02281, 0.6406, 0.04089, 0.5287, 0.02244, 0.5287, 0.02244, 0.5117, 0.04089, 0.5117, 0.04552, 0.6122, 0.01713, 0.6122, 0.02281, 0.6406, 0.03984, 0.6406, 0.0173, 0.6133, 0.04545, 0.6133, 0.03982, 0.6414, 0.02153, 0.6414, 0.04545, 0.6133, 0.0173, 0.6133, 0.02153, 0.6414, 0.03982, 0.6414, 0.01713, 0.5384, 0.01713, 0.6122, 0.04552, 0.6122, 0.04552, 0.5384, 0.01772, 0.5401, 0.01772, 0.6133, 0.04587, 0.6133, 0.04587, 0.5401, 0.04552, 0.5384, 0.04552, 0.6122, 0.01713, 0.6122, 0.01713, 0.5384, 0.04587, 0.5401, 0.04587, 0.6133, 0.01772, 0.6133, 0.01772, 0.5401, 0.01713, 0.6122, 0.04552, 0.6122, 0.03984, 0.6406, 0.02281, 0.6406, 0.04058, 0.5285, 0.02212, 0.5285, 0.02212, 0.5115, 0.04058, 0.5115, 0.04552, 0.6122, 0.01713, 0.6122, 0.02281, 0.6406, 0.03984, 0.6406, 0.01772, 0.6133, 0.04587, 0.6133, 0.04024, 0.6414, 0.02194, 0.6414, 0.04587, 0.6133, 0.01772, 0.6133, 0.02194, 0.6414, 0.04024, 0.6414, 0.01713, 0.5384, 0.01713, 0.6122, 0.04552, 0.6122, 0.04552, 0.5384, 0.0171, 0.5406, 0.0171, 0.6138, 0.04525, 0.6138, 0.04525, 0.5406, 0.04552, 0.5384, 0.04552, 0.6122, 0.01713, 0.6122, 0.01713, 0.5384, 0.04525, 0.5406, 0.04525, 0.6138, 0.0171, 0.6138, 0.0171, 0.5406, 0.01713, 0.6122, 0.04552, 0.6122, 0.03984, 0.6406, 0.02281, 0.6406, 0.04062, 0.5285, 0.02216, 0.5285, 0.02216, 0.5115, 0.04062, 0.5115, 0.04552, 0.6122, 0.01713, 0.6122, 0.02281, 0.6406, 0.03984, 0.6406, 0.0171, 0.6138, 0.04525, 0.6138, 0.03962, 0.6419, 0.02133, 0.6419, 0.04525, 0.6138, 0.0171, 0.6138, 0.02133, 0.6419, 0.03962, 0.6419, 0.01713, 0.5384, 0.01713, 0.6122, 0.04552, 0.6122, 0.04552, 0.5384, 0.01743, 0.5406, 0.01743, 0.6138, 0.04558, 0.6138, 0.04558, 0.5406, 0.04552, 0.5384, 0.04552, 0.6122, 0.01713, 0.6122, 0.01713, 0.5384, 0.04558, 0.5406, 0.04558, 0.6138, 0.01743, 0.6138, 0.01743, 0.5406, 0.01713, 0.6122, 0.04552, 0.6122, 0.03984, 0.6406, 0.02281, 0.6406, 0.04047, 0.5287, 0.02201, 0.5287, 0.02201, 0.5116, 0.04047, 0.5116, 0.04552, 0.6122, 0.01713, 0.6122, 0.02281, 0.6406, 0.03984, 0.6406, 0.01743, 0.6138, 0.04558, 0.6138, 0.03995, 0.6419, 0.02166, 0.6419, 0.04558, 0.6138, 0.01743, 0.6138, 0.02166, 0.6419, 0.03995, 0.6419])
me_cube_008.materials.append(mat_textured)
me_cube_008.update()

# ---- objects
ob_peace_tower = bpy.data.objects.new('Peace Tower', me_cube)
ob_light = bpy.data.objects.new('Light', light_light)
ob_camera = bpy.data.objects.new('Camera', cam_camera)
ob_empty = bpy.data.objects.new('Empty', None)
ob_main_building = bpy.data.objects.new('Main building', me_cube_001)
ob_library = bpy.data.objects.new('Library', me_cylinder)
ob_south_corner_towers = bpy.data.objects.new('South corner towers', me_cube_006)
ob_north_towers = bpy.data.objects.new('North towers', me_cube_008)

# ---- transforms, parenting, visibility, modifiers, constraints
ob_peace_tower.location = (5.231e-08, -44.25, 44.18)
ob_peace_tower.scale = (6.25, 6.25, 31.0)
ob_peace_tower.lock_rotations_4d = False
ob_peace_tower.empty_display_type = 'ARROWS'
ob_peace_tower.lineart.crease_threshold = 0.0
ob_light.location = (4.076, 1.005, 5.904)
ob_light.rotation_euler = (0.6503, 0.05522, 1.866)
ob_light.lock_rotations_4d = False
ob_light.empty_display_type = 'ARROWS'
ob_light.color = (0.0, 0.0, 0.0, 0.0)
ob_light.lineart.crease_threshold = 0.0
ob_camera.location = (7.359, -6.926, 4.958)
ob_camera.rotation_euler = (1.109, 0.0, 0.8149)
ob_camera.lock_rotations_4d = False
ob_camera.empty_display_type = 'ARROWS'
ob_camera.color = (0.0, 0.0, 0.0, 0.0)
ob_camera.display_type = 'WIRE'
ob_camera.lineart.crease_threshold = 0.0
ob_empty.location = (0.0, 0.0, 0.0)
ob_empty.scale = (29.0, 29.0, 1.0)
ob_empty.empty_display_type = 'IMAGE'
ob_empty.empty_display_size = 5.0
ob_main_building.location = (-1.112e-07, -32.16, 9.0)
ob_main_building.scale = (29.93, 5.526, 51.39)
ob_main_building.lock_rotations_4d = False
ob_main_building.empty_display_type = 'ARROWS'
ob_main_building.lineart.crease_threshold = 0.0
ob_library.location = (3.412e-07, 40.0, 16.29)
ob_library.scale = (20.0, 20.0, 6.25)
ob_south_corner_towers.location = (-0.0354, -39.25, 18.33)
ob_south_corner_towers.scale = (3.75, 3.75, 12.5)
ob_north_towers.location = (47.5, 17.5, 23.19)
ob_north_towers.scale = (2.5, 2.5, 12.5)

# ---- collection membership
col_collection.objects.link(ob_peace_tower)
col_collection.objects.link(ob_light)
col_collection.objects.link(ob_camera)
col_collection.objects.link(ob_empty)
col_collection.objects.link(ob_main_building)
col_collection.objects.link(ob_library)
col_collection.objects.link(ob_south_corner_towers)
col_collection.objects.link(ob_north_towers)

# ---- scene / render settings (as saved in the file)
scene.camera = ob_camera
scene.frame_start = 1; scene.frame_end = 250; scene.frame_set(1)
scene.render.engine = 'BLENDER_EEVEE_NEXT'
scene.cycles.sampling_pattern = 'TABULATED_SOBOL'
bpy.context.view_layer.update()
